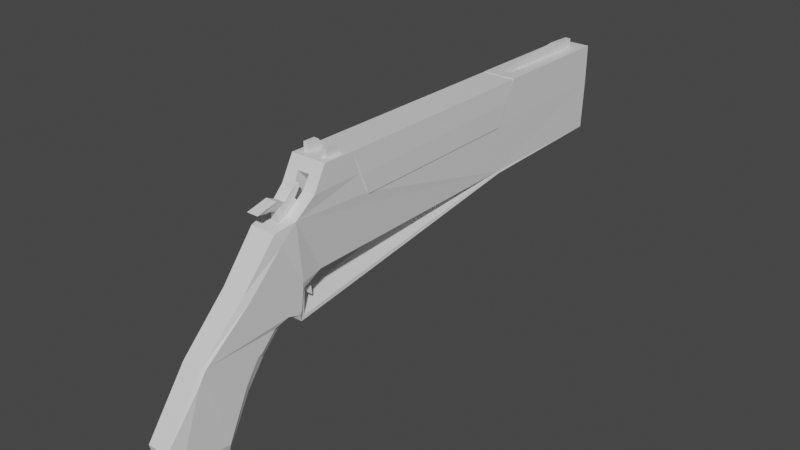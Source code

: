 # Source: hahaghun.blend  (saved by Blender 2.81.16; exported with 4.5.12 LTS)
import bpy
from mathutils import Matrix  # noqa: F401  (used for matrix-valued properties, if any)

bpy.ops.wm.read_factory_settings(use_empty=True)
scene = bpy.context.scene
scene.name = 'Scene'

# ---- collections
col_collection = bpy.data.collections.new('Collection'); scene.collection.children.link(col_collection)

# ---- materials (node trees are filled in below, after node groups)
mat_material = bpy.data.materials.new('Material')
mat_material.alpha_threshold = 0.0
mat_material.use_transparent_shadow = False
mat_material.line_color = (0.0, 0.0, 0.0, 1.0)

# ---- material node trees
mat_material.use_nodes = True; mat_material.node_tree.nodes.clear()
_N = mat_material.node_tree.nodes; _L = mat_material.node_tree.links
n0 = _N.new('ShaderNodeOutputMaterial'); n0.name = 'Material Output'; n0.location = (300, 300)
n1 = _N.new('ShaderNodeBsdfPrincipled'); n1.name = 'Principled BSDF'; n1.location = (10, 300)
n1.distribution = 'GGX'
n1.subsurface_method = 'BURLEY'
n1.inputs[2].default_value = 0.4
n1.inputs[3].default_value = 1.45
n1.inputs[27].default_value = (0.0, 0.0, 0.0, 1.0)
n1.inputs[28].default_value = 1.0
_L.new(n1.outputs[0], n0.inputs[0])
n0.is_active_output = True

# ---- world
world_world = bpy.data.worlds.new('World'); scene.world = world_world
world_world.use_nodes = True; world_world.node_tree.nodes.clear()
_N = world_world.node_tree.nodes; _L = world_world.node_tree.links
n0 = _N.new('ShaderNodeOutputWorld'); n0.name = 'World Output'; n0.location = (300, 300)
n1 = _N.new('ShaderNodeBackground'); n1.name = 'Background'; n1.location = (10, 300)
n1.inputs[0].default_value = (0.05088, 0.05088, 0.05088, 1.0)
_L.new(n1.outputs[0], n0.inputs[0])
n0.is_active_output = True
world_world.color = (0.05088, 0.05088, 0.05088)
world_world.use_sun_shadow = False
world_world.sun_shadow_jitter_overblur = 0.0

# ---- meshes
me_cube = bpy.data.meshes.new('Cube')
me_cube.from_pydata([(-0.04313, 1.274, 0.2996), (-0.08907, 1.857, -0.1314), (-0.06148, -0.3922, -0.2076), (-0.05817, -1.218, -0.6357), (0.04279, 1.274, 0.2996), (0.08874, 1.857, -0.1314), (-0.06168, -0.285, -0.1552), (0.05784, -1.218, -0.6357), (-0.05817, -0.89, -0.8172), (-0.05418, -1.0, -0.3269), (0.05784, -0.89, -0.8172), (0.05384, -1.0, -0.3269), (-0.05817, -1.186, -0.7782), (0.05784, -1.186, -0.7782), (-0.05418, -0.5535, -0.3382), (0.05384, -0.5535, -0.3382), (0.06109, -0.4199, -0.368), (-0.06142, -0.4199, -0.368), (-0.05418, -0.6542, -0.4362), (0.05384, -0.6542, -0.4362), (-0.05418, -0.7513, -0.5655), (0.05384, -0.7513, -0.5655), (-0.06142, -0.7463, -0.08785), (0.06109, -0.7463, -0.08785), (0.03166, -0.3056, 0.3057), (-0.02157, -0.4952, 0.1413), (-0.032, -0.3056, 0.3057), (0.02124, -0.4952, 0.1413), (0.08667, -0.4491, 0.1502), (0.09694, -0.3425, 0.2393), (-0.08701, -0.4491, 0.1502), (-0.09728, -0.3425, 0.2393), (-0.06149, -0.4017, -0.3448), (-0.08729, 1.037, -0.1328), (0.06151, -0.285, -0.1552), (0.06124, -0.3922, -0.2076), (0.0612, -0.4017, -0.3448), (0.08705, 1.037, -0.1328), (0.09075, 1.045, -0.144), (-0.09109, 1.045, -0.144), (-0.06389, 1.872, 0.2497), (0.06355, 1.872, 0.2497), (-0.04313, 1.273, 0.1769), (0.04279, 1.273, 0.1769), (-0.07633, -0.4117, -0.1688), (-0.07629, -0.5288, 0.06568), (-0.06727, -1.027, -0.3934), (-0.07224, -1.16, -0.7333), (0.07594, -0.4411, -0.3202), (0.07594, -0.7208, -0.1162), (0.06694, -1.027, -0.3934), (0.0719, -1.16, -0.7333), (0.06694, -0.9994, -0.3485), (0.0719, -0.8915, -0.768), (0.06694, -0.9925, -0.3413), (0.06694, -0.7705, -0.5289), (-0.06727, -0.9843, -0.3327), (-0.06727, -0.697, -0.4207), (-0.06727, -0.9925, -0.3413), (-0.06727, -0.7705, -0.5289), (0.06694, -0.9843, -0.3327), (0.06694, -0.697, -0.4207), (-0.06727, -0.9788, -0.3268), (-0.06727, -0.5896, -0.3264), (-0.07627, -0.5385, 0.05637), (-0.07627, -0.4268, -0.3035), (0.07594, -0.5385, 0.05637), (0.07594, -0.4268, -0.3035), (0.06694, -0.9788, -0.3268), (0.06694, -0.5896, -0.3264), (-0.06727, -0.9805, -0.3286), (-0.06727, -0.6705, -0.4086), (0.0761, -0.4117, -0.1688), (0.07597, -0.5288, 0.06568), (0.06694, -0.9805, -0.3286), (0.06694, -0.6705, -0.4086), (-0.06727, -0.9994, -0.3485), (-0.07224, -0.8915, -0.768), (-0.07627, -0.4411, -0.3202), (-0.07627, -0.7208, -0.1162), (-0.06522, 1.129, 0.3278), (-0.06984, -0.08628, 0.3377), (-0.0695, -0.04356, 0.2408), (-0.06531, 1.088, 0.246), (0.06916, -0.04356, 0.2408), (0.06497, 1.088, 0.246), (0.06853, 0.005572, 0.1294), (0.06498, 1.03, 0.1302), (0.0695, -0.08628, 0.3377), (0.06489, 1.129, 0.3278), (-0.06887, 0.005572, 0.1294), (-0.06532, 1.03, 0.1302), (0.09521, 0.005646, 0.1293), (0.09166, 1.03, 0.1302), (-0.09555, 0.005646, 0.1293), (-0.09199, 1.03, 0.1302), (0.09583, -0.04351, 0.2407), (0.09164, 1.088, 0.246), (0.01783, 1.214, 0.351), (-0.09617, -0.04351, 0.2407), (-0.09198, 1.088, 0.246), (-0.01816, 1.214, 0.351), (0.06916, -0.1857, 0.1782), (-0.0695, -0.1857, 0.1782), (0.06853, -0.07947, -0.000647), (-0.06887, -0.07947, -0.0006468), (0.06498, 1.111, -0.002011), (-0.06532, 1.111, -0.002011), (0.06497, 1.227, 0.1765), (-0.06531, 1.227, 0.1765), (0.0695, -0.2284, 0.275), (0.06489, 1.267, 0.2583), (-0.06984, -0.2284, 0.275), (-0.06522, 1.267, 0.2583), (0.06694, -0.9779, -0.326), (0.06109, -0.4851, -0.3108), (-0.06727, -0.9779, -0.326), (0.07594, -0.5109, -0.2981), (-0.07627, -0.5109, -0.2981), (-0.06142, -0.4851, -0.3108), (0.06941, -0.5603, 0.1287), (0.02139, -0.4423, 0.1527), (0.02723, -0.3406, 0.2409), (-0.06975, -0.5603, 0.1287), (-0.02173, -0.4423, 0.1527), (-0.02757, -0.3406, 0.2409), (0.02139, -0.4423, 0.1527), (-0.02173, -0.4423, 0.1527), (0.02723, -0.3406, 0.2409), (-0.02757, -0.3406, 0.2409), (0.02124, -0.4952, 0.1413), (0.03166, -0.3056, 0.3057), (-0.032, -0.3056, 0.3057), (-0.02157, -0.4952, 0.1413), (0.02139, -0.3635, 0.05294), (-0.02173, -0.3635, 0.05294), (0.02723, -0.2618, 0.1412), (-0.02757, -0.2618, 0.1412), (0.02124, -0.4164, 0.04153), (0.03166, -0.2267, 0.2059), (-0.032, -0.2267, 0.2059), (-0.02157, -0.4164, 0.04153), (0.01559, 1.8, 0.3461), (-0.01592, 1.8, 0.3461), (-0.08907, 1.872, 0.2497), (0.08874, 1.872, 0.2497), (-0.08907, 1.871, 0.1309), (0.08874, 1.871, 0.1309), (0.06355, 1.873, 0.3203), (-0.06389, 1.873, 0.3203), (-0.04313, 1.273, 0.2497), (0.04279, 1.273, 0.2497), (-0.06389, 1.871, 0.1561), (0.06355, 1.871, 0.1561), (0.06355, 1.902, 0.3203), (-0.06389, 1.902, 0.3203), (-0.06389, 1.901, 0.2497), (0.06355, 1.901, 0.2497), (-0.06389, 1.9, 0.1561), (0.06355, 1.9, 0.1561), (0.04279, 1.902, 0.2996), (-0.04313, 1.902, 0.2996), (-0.04313, 1.901, 0.2497), (0.04279, 1.901, 0.2497), (-0.04313, 1.9, 0.1769), (0.04279, 1.9, 0.1769), (-0.07851, -0.394, 0.04762), (-0.0763, -0.4913, -0.009344), (-0.07632, -0.4523, -0.0875), (-0.0721, -0.3525, -0.02956), (-0.09471, -0.4523, -0.0875), (-0.09469, -0.4913, -0.009344), (-0.09689, -0.394, 0.04762), (-0.09049, -0.3525, -0.02956), (-0.06275, 1.083, 0.1938), (-0.06275, 1.337, 0.1938), (-0.05077, 1.083, 0.1569), (-0.05077, 1.337, 0.1569), (-0.01939, 1.083, 0.1341), (-0.01939, 1.337, 0.1341), (0.01939, 1.083, 0.1341), (0.01939, 1.337, 0.1341), (0.05077, 1.083, 0.1569), (0.05077, 1.337, 0.1569), (0.06275, 1.083, 0.1938), (0.06275, 1.337, 0.1938), (0.05077, 1.083, 0.2307), (0.05077, 1.337, 0.2307), (0.01939, 1.083, 0.2535), (0.01939, 1.337, 0.2535), (-0.01939, 1.083, 0.2535), (-0.01939, 1.337, 0.2535), (-0.05077, 1.083, 0.2307), (-0.05077, 1.337, 0.2307), (-0.06275, -0.1439, 0.1938), (-0.06275, 0.1907, 0.1938), (-0.05077, -0.1439, 0.1569), (-0.05077, 0.1907, 0.1569), (-0.01939, -0.1439, 0.1341), (-0.01939, 0.1907, 0.1341), (0.01939, -0.1439, 0.1341), (0.01939, 0.1907, 0.1341), (0.05077, -0.1439, 0.1569), (0.05077, 0.1907, 0.1569), (0.06275, -0.1439, 0.1938), (0.06275, 0.1907, 0.1938), (0.05077, -0.1439, 0.2307), (0.05077, 0.1907, 0.2307), (0.01939, -0.1439, 0.2535), (0.01939, 0.1907, 0.2535), (-0.01939, -0.1439, 0.2535), (-0.01939, 0.1907, 0.2535), (-0.05077, -0.1439, 0.2307), (-0.05077, 0.1907, 0.2307), (0.09154, 1.14, 0.3517), (0.08874, 1.873, 0.3455), (-0.08907, 1.873, 0.3455), (-0.09661, -0.09705, 0.3621), (-0.09728, -0.2733, 0.3636), (0.09694, -0.2733, 0.3636), (-0.09187, 1.14, 0.3517), (0.09627, -0.09705, 0.3621), (0.06731, 1.165, 0.3515), (0.06469, 1.849, 0.3457), (-0.06502, 1.849, 0.3457), (-0.06775, -0.1394, 0.3623), (-0.06798, -0.2309, 0.3634), (0.06764, -0.2309, 0.3634), (-0.06764, 1.165, 0.3515), (0.06741, -0.1394, 0.3623), (0.04879, 1.183, 0.3513), (0.04631, 1.831, 0.3459), (-0.04664, 1.831, 0.3459), (-0.04019, -0.1396, 0.3624), (-0.0403, -0.2307, 0.3632), (0.03996, -0.2307, 0.3632), (-0.04912, 1.183, 0.3513), (0.03985, -0.1396, 0.3624), (-0.06775, -0.166, 0.4068), (-0.06798, -0.2309, 0.4079), (0.06764, -0.2309, 0.4079), (0.06741, -0.166, 0.4068), (-0.04019, -0.1662, 0.4069), (-0.0403, -0.2307, 0.4077), (0.03996, -0.2307, 0.4077), (0.03985, -0.1662, 0.4069), (0.01783, 1.661, 0.3955), (0.01559, 1.8, 0.3906), (-0.01592, 1.8, 0.3906), (-0.01816, 1.661, 0.3955)], [], [(226, 225, 238, 239), (3, 9, 11, 7), (7, 11, 50), (5, 1, 39, 38), (1, 146, 95, 94, 30, 166, 169, 6, 33), (5, 147, 146, 1), (16, 67, 72, 35), (8, 77, 47, 12), (11, 9, 22, 23), (10, 53, 55, 21), (10, 8, 12, 13), (13, 12, 3, 7), (12, 47, 3), (13, 51, 53, 10), (14, 71, 57, 18), (117, 115, 15, 69), (15, 14, 18, 19), (14, 63, 71), (16, 17, 119, 115), (18, 57, 59, 20), (19, 61, 75, 15), (19, 18, 20, 21), (21, 20, 8, 10), (21, 55, 61, 19), (20, 59, 77, 8), (115, 117, 48, 16), (23, 120, 66, 49), (23, 22, 123, 120), (25, 124, 127, 133), (125, 26, 132, 129), (122, 121, 126, 128), (17, 65, 78), (32, 17, 39, 33), (5, 37, 34, 28, 92, 93, 147), (33, 39, 1), (38, 37, 5), (38, 39, 17, 16), (150, 151, 4, 0), (145, 97, 214, 215), (31, 99, 217, 218), (42, 43, 151, 150), (147, 93, 97, 145), (30, 94, 99, 31), (28, 34, 72, 73), (6, 169, 168, 44), (17, 2, 44, 65), (35, 36, 16), (17, 32, 2), (16, 36, 37, 38), (53, 51, 50, 52), (52, 50, 11), (69, 75, 74, 68), (68, 74, 11), (71, 63, 62, 70), (70, 62, 9), (75, 61, 60, 74), (74, 60, 11), (77, 59, 58, 76), (76, 58, 9), (49, 66, 67, 48), (48, 67, 16), (65, 44, 168, 167, 45, 64), (64, 45, 123), (72, 67, 66, 73), (73, 66, 120), (57, 71, 70, 56), (56, 70, 9), (48, 117, 49), (49, 114, 11, 23), (59, 57, 56, 58), (58, 56, 9), (61, 55, 54, 60), (60, 54, 11), (63, 118, 116, 62), (62, 116, 9), (78, 65, 64, 79), (79, 64, 123, 22), (47, 77, 76, 46), (46, 76, 9), (55, 53, 52, 54), (54, 52, 11), (3, 46, 9), (46, 3, 47), (50, 51, 7), (51, 13, 7), (44, 2, 6), (72, 34, 35), (45, 30, 123), (73, 120, 28), (96, 92, 28, 29), (221, 96, 29, 219), (100, 95, 146, 144), (220, 100, 144, 216), (84, 88, 110, 102), (91, 83, 109, 107), (87, 86, 104, 106), (88, 81, 112, 110), (85, 87, 106, 108), (86, 87, 93, 92), (91, 90, 94, 95), (84, 86, 92, 96), (87, 85, 97, 93), (88, 84, 96, 221), (85, 89, 214, 97), (90, 82, 99, 94), (83, 91, 95, 100), (82, 81, 217, 99), (80, 83, 100, 220), (81, 88, 221, 217), (89, 80, 220, 214), (102, 110, 112, 103), (104, 102, 103, 105), (106, 104, 105, 107), (108, 106, 107, 109), (111, 108, 109, 113), (80, 89, 111, 113), (90, 91, 107, 105), (81, 82, 103, 112), (89, 85, 108, 111), (86, 84, 102, 104), (83, 80, 113, 109), (82, 90, 105, 103), (116, 118, 79), (114, 117, 69, 68), (9, 116, 79, 22), (69, 15, 75), (11, 114, 68), (115, 119, 14, 15), (17, 78, 118, 119), (119, 118, 63, 14), (79, 118, 78), (49, 117, 114), (27, 121, 28, 120), (121, 122, 29, 28), (122, 24, 219, 29), (24, 26, 218, 219), (124, 25, 123, 30), (125, 124, 30, 31), (26, 125, 31, 218), (25, 27, 120, 123), (128, 126, 134, 136), (132, 131, 139, 140), (127, 129, 137, 135), (24, 122, 128, 131), (121, 27, 130, 126), (27, 25, 133, 130), (124, 125, 129, 127), (26, 24, 131, 132), (136, 137, 140, 139), (134, 138, 141, 135), (135, 137, 136, 134), (129, 132, 140, 137), (133, 127, 135, 141), (131, 128, 136, 139), (126, 130, 138, 134), (130, 133, 141, 138), (149, 148, 215, 216), (40, 149, 216, 144), (148, 41, 145, 215), (152, 40, 144, 146), (41, 153, 147, 145), (153, 152, 146, 147), (150, 0, 161, 162), (151, 43, 165, 163), (41, 148, 154, 157), (0, 4, 160, 161), (152, 153, 159, 158), (42, 150, 162, 164), (161, 160, 154, 155), (162, 161, 155, 156), (160, 163, 157, 154), (164, 162, 156, 158), (163, 165, 159, 157), (165, 164, 158, 159), (40, 152, 158, 156), (43, 42, 164, 165), (148, 149, 155, 154), (4, 151, 163, 160), (153, 41, 157, 159), (149, 40, 156, 155), (2, 35, 34, 6), (6, 34, 37, 33), (33, 37, 36, 32), (32, 36, 35, 2), (170, 173, 172, 171), (167, 166, 30, 45), (166, 167, 171, 172), (168, 169, 173, 170), (167, 168, 170, 171), (169, 166, 172, 173), (174, 175, 177, 176), (176, 177, 179, 178), (178, 179, 181, 180), (180, 181, 183, 182), (182, 183, 185, 184), (184, 185, 187, 186), (186, 187, 189, 188), (188, 189, 191, 190), (190, 191, 193, 192), (192, 193, 175, 174), (194, 195, 197, 196), (196, 197, 199, 198), (198, 199, 201, 200), (200, 201, 203, 202), (202, 203, 205, 204), (204, 205, 207, 206), (206, 207, 209, 208), (208, 209, 211, 210), (210, 211, 213, 212), (212, 213, 195, 194), (222, 214, 220, 228, 236, 101, 98, 230), (225, 226, 218, 217), (225, 217, 221, 229, 237, 233), (227, 229, 221, 219), (223, 215, 214, 222, 230, 98, 142, 231), (225, 233, 242, 238), (233, 234, 243, 242), (227, 219, 218, 226, 234, 235), (224, 216, 215, 223, 231, 142, 143, 232), (228, 220, 216, 224, 232, 143, 101, 236), (233, 237, 235, 234), (248, 247, 246, 249), (242, 243, 239, 238), (244, 245, 241, 240), (101, 143, 248, 249), (237, 229, 241, 245), (229, 227, 240, 241), (234, 226, 239, 243), (98, 101, 249, 246), (142, 98, 246, 247), (235, 237, 245, 244), (227, 235, 244, 240), (143, 142, 247, 248)])
_uv = me_cube.uv_layers.new(name='UVMap')
_uv.uv.foreach_set('vector', [0.6561, 0.7197, 0.6562, 0.7064, 0.6562, 0.7064, 0.6561, 0.7197, 0.375, 0.75, 0.5017, 0.75, 0.5017, 1.0, 0.375, 1.0, 0.375, 0.0, 0.5017, 0.0, 0.4852, 0.0007001, 0.125, 0.5, 0.375, 0.5, 0.375, 0.5428, 0.125, 0.5428, 0.375, 0.5, 0.5138, 0.5, 0.5356, 0.5808, 0.5621, 0.6791, 0.5751, 0.727, 0.5342, 0.7135, 0.5034, 0.7033, 0.4533, 0.6868, 0.3937, 0.5429, 0.375, 0.25, 0.5138, 0.25, 0.5138, 0.5, 0.375, 0.5, 0.375, 0.07574, 0.394, 0.06897, 0.4477, 0.05474, 0.4295, 0.06189, 0.375, 0.7182, 0.3879, 0.7215, 0.3868, 0.7451, 0.375, 0.7446, 0.5017, 1.0, 0.5017, 0.75, 0.548, 0.75, 0.548, 1.0, 0.375, 0.03177, 0.3879, 0.02854, 0.3924, 0.03597, 0.375, 0.0417, 0.125, 0.7182, 0.375, 0.7182, 0.375, 0.7446, 0.125, 0.7446, 0.125, 0.7446, 0.375, 0.7446, 0.375, 0.75, 0.125, 0.75, 0.375, 0.7446, 0.3868, 0.7451, 0.375, 0.75, 0.375, 0.005396, 0.3868, 0.004896, 0.3879, 0.02854, 0.375, 0.03177, 0.375, 0.6979, 0.3879, 0.7032, 0.391, 0.7077, 0.375, 0.7015, 0.3883, 0.06841, 0.375, 0.06978, 0.375, 0.0521, 0.3889, 0.06745, 0.125, 0.6979, 0.375, 0.6979, 0.375, 0.7015, 0.125, 0.7015, 0.375, 0.6979, 0.3889, 0.6826, 0.3879, 0.7032, 0.125, 0.6743, 0.375, 0.6743, 0.375, 0.6802, 0.125, 0.6802, 0.375, 0.7015, 0.391, 0.7077, 0.3924, 0.714, 0.375, 0.7083, 0.375, 0.04846, 0.391, 0.04232, 0.3879, 0.04678, 0.375, 0.0521, 0.125, 0.7015, 0.375, 0.7015, 0.375, 0.7083, 0.125, 0.7083, 0.125, 0.7083, 0.375, 0.7083, 0.375, 0.7182, 0.125, 0.7182, 0.375, 0.0417, 0.3924, 0.03597, 0.391, 0.04232, 0.375, 0.04846, 0.375, 0.7083, 0.3924, 0.714, 0.3879, 0.7215, 0.375, 0.7182, 0.375, 0.06978, 0.3883, 0.06841, 0.387, 0.07049, 0.375, 0.07574, 0.548, 0.0, 0.5875, 0.0, 0.5538, 0.01202, 0.5315, 0.007231, 0.548, 1.0, 0.548, 0.75, 0.5875, 0.75, 0.5875, 1.0, 0.5802, 0.4323, 0.576, 0.4592, 0.576, 0.4592, 0.5802, 0.4323, 0.5946, 0.4845, 0.6106, 0.4848, 0.6106, 0.4848, 0.5946, 0.4845, 0.5946, 0.2655, 0.576, 0.2908, 0.576, 0.2908, 0.5946, 0.2655, 0.375, 0.6743, 0.394, 0.681, 0.387, 0.6795, 0.3935, 0.6769, 0.375, 0.6743, 0.375, 0.5428, 0.3937, 0.5429, 0.375, 0.25, 0.3937, 0.2071, 0.4533, 0.06326, 0.5751, 0.02299, 0.5621, 0.07089, 0.5356, 0.1692, 0.5138, 0.25, 0.3937, 0.5429, 0.375, 0.5428, 0.375, 0.5, 0.375, 0.2072, 0.3937, 0.2071, 0.375, 0.25, 0.125, 0.5428, 0.375, 0.5428, 0.375, 0.6743, 0.125, 0.6743, 0.5754, 0.4354, 0.5754, 0.3146, 0.6012, 0.3146, 0.6012, 0.4354, 0.5754, 0.25, 0.582, 0.172, 0.625, 0.1741, 0.625, 0.25, 0.5941, 0.7202, 0.5916, 0.6905, 0.625, 0.7039, 0.625, 0.7222, 0.5376, 0.4354, 0.5376, 0.3146, 0.5754, 0.3146, 0.5754, 0.4354, 0.5138, 0.25, 0.5356, 0.1692, 0.582, 0.172, 0.5754, 0.25, 0.5751, 0.727, 0.5621, 0.6791, 0.5916, 0.6905, 0.5941, 0.7202, 0.5751, 0.02299, 0.4533, 0.06326, 0.4477, 0.05474, 0.5579, 0.0116, 0.4533, 0.6868, 0.5034, 0.7033, 0.4859, 0.7102, 0.4477, 0.6953, 0.375, 0.6743, 0.4295, 0.6881, 0.4477, 0.6953, 0.394, 0.681, 0.4295, 0.06189, 0.3935, 0.07315, 0.375, 0.07574, 0.375, 0.6743, 0.3935, 0.6769, 0.4295, 0.6881, 0.375, 0.07574, 0.3935, 0.07315, 0.3937, 0.2071, 0.375, 0.2072, 0.3879, 0.02854, 0.3868, 0.004896, 0.4852, 0.0007001, 0.4956, 0.001523, 0.4956, 0.001523, 0.4852, 0.0007001, 0.5017, 0.0, 0.3889, 0.06745, 0.3879, 0.04678, 0.4953, 0.002618, 0.4958, 0.003505, 0.4958, 0.003505, 0.4953, 0.002618, 0.5017, 0.0, 0.3879, 0.7032, 0.3889, 0.6826, 0.4958, 0.7465, 0.4953, 0.7474, 0.4953, 0.7474, 0.4958, 0.7465, 0.5017, 0.75, 0.3879, 0.04678, 0.391, 0.04232, 0.4957, 0.002268, 0.4953, 0.002618, 0.4953, 0.002618, 0.4957, 0.002268, 0.5017, 0.0, 0.3879, 0.7215, 0.3924, 0.714, 0.4948, 0.7478, 0.4956, 0.7485, 0.4956, 0.7485, 0.4948, 0.7478, 0.5017, 0.75, 0.5315, 0.007231, 0.5538, 0.01202, 0.394, 0.06897, 0.387, 0.07049, 0.387, 0.07049, 0.394, 0.06897, 0.375, 0.07574, 0.394, 0.681, 0.4477, 0.6953, 0.4859, 0.7102, 0.5227, 0.7246, 0.5579, 0.7384, 0.5538, 0.738, 0.5538, 0.738, 0.5579, 0.7384, 0.5875, 0.75, 0.4477, 0.05474, 0.394, 0.06897, 0.5538, 0.01202, 0.5579, 0.0116, 0.5579, 0.0116, 0.5538, 0.01202, 0.5875, 0.0, 0.391, 0.7077, 0.3879, 0.7032, 0.4953, 0.7474, 0.4957, 0.7477, 0.4957, 0.7477, 0.4953, 0.7474, 0.5017, 0.75, 0.387, 0.07049, 0.3883, 0.06841, 0.5315, 0.007231, 0.5315, 0.007231, 0.4959, 0.003518, 0.5017, 0.0, 0.548, 0.0, 0.3924, 0.714, 0.391, 0.7077, 0.4957, 0.7477, 0.4948, 0.7478, 0.4948, 0.7478, 0.4957, 0.7477, 0.5017, 0.75, 0.391, 0.04232, 0.3924, 0.03597, 0.4948, 0.002249, 0.4957, 0.002268, 0.4957, 0.002268, 0.4948, 0.002249, 0.5017, 0.0, 0.3889, 0.6826, 0.3883, 0.6816, 0.4959, 0.7465, 0.4958, 0.7465, 0.4958, 0.7465, 0.4959, 0.7465, 0.5017, 0.75, 0.387, 0.6795, 0.394, 0.681, 0.5538, 0.738, 0.5315, 0.7428, 0.5315, 0.7428, 0.5538, 0.738, 0.5875, 0.75, 0.548, 0.75, 0.3868, 0.7451, 0.3879, 0.7215, 0.4956, 0.7485, 0.4852, 0.7493, 0.4852, 0.7493, 0.4956, 0.7485, 0.5017, 0.75, 0.3924, 0.03597, 0.3879, 0.02854, 0.4956, 0.001523, 0.4948, 0.002249, 0.4948, 0.002249, 0.4956, 0.001523, 0.5017, 0.0, 0.375, 0.75, 0.4852, 0.7493, 0.5017, 0.75, 0.4852, 0.7493, 0.375, 0.75, 0.3868, 0.7451, 0.4852, 0.0007001, 0.3868, 0.004896, 0.375, 0.0, 0.3868, 0.004896, 0.375, 0.005396, 0.375, 0.0, 0.4477, 0.6953, 0.4295, 0.6881, 0.4533, 0.6868, 0.4477, 0.05474, 0.4533, 0.06326, 0.4295, 0.06189, 0.5579, 0.7384, 0.5751, 0.727, 0.5875, 0.75, 0.5579, 0.0116, 0.5875, 0.0, 0.5751, 0.02299, 0.5916, 0.05949, 0.5621, 0.07089, 0.5751, 0.02299, 0.5941, 0.02976, 0.625, 0.04606, 0.5916, 0.05949, 0.5941, 0.02976, 0.625, 0.02782, 0.582, 0.578, 0.5356, 0.5808, 0.5138, 0.5, 0.5754, 0.5, 0.625, 0.5759, 0.582, 0.578, 0.5754, 0.5, 0.625, 0.5, 0.5918, 0.1475, 0.7933, 0.5994, 0.7933, 0.5994, 0.5918, 0.1475, 0.5356, 0.521, 0.582, 0.519, 0.582, 0.519, 0.5356, 0.521, 0.5356, 0.229, 0.5622, 0.1559, 0.5622, 0.1559, 0.5356, 0.229, 0.7933, 0.5994, 0.643, 0.6762, 0.643, 0.6762, 0.7933, 0.5994, 0.582, 0.2309, 0.5356, 0.229, 0.5356, 0.229, 0.582, 0.2309, 0.5622, 0.1559, 0.5356, 0.229, 0.5356, 0.1692, 0.5621, 0.07089, 0.5356, 0.521, 0.5622, 0.5941, 0.5621, 0.6791, 0.5356, 0.5808, 0.5918, 0.1475, 0.5622, 0.1559, 0.5621, 0.07089, 0.5916, 0.05949, 0.5356, 0.229, 0.582, 0.2309, 0.582, 0.172, 0.5356, 0.1692, 0.7933, 0.5994, 0.5918, 0.1475, 0.5916, 0.05949, 0.875, 0.7039, 0.582, 0.2309, 0.7835, 0.5026, 0.875, 0.5759, 0.582, 0.172, 0.5622, 0.5941, 0.5917, 0.603, 0.5916, 0.6905, 0.5621, 0.6791, 0.582, 0.519, 0.5356, 0.521, 0.5356, 0.5808, 0.582, 0.578, 0.5917, 0.603, 0.643, 0.6762, 0.625, 0.7039, 0.5916, 0.6905, 0.6406, 0.5584, 0.582, 0.519, 0.582, 0.578, 0.625, 0.5759, 0.643, 0.6762, 0.7933, 0.5994, 0.875, 0.7039, 0.625, 0.7039, 0.7835, 0.5026, 0.6406, 0.5584, 0.625, 0.5759, 0.875, 0.5759, 0.5918, 0.1475, 0.7933, 0.5994, 0.643, 0.6762, 0.5917, 0.603, 0.5622, 0.1559, 0.5918, 0.1475, 0.5917, 0.603, 0.5622, 0.5941, 0.5356, 0.229, 0.5622, 0.1559, 0.5622, 0.5941, 0.5356, 0.521, 0.582, 0.2309, 0.5356, 0.229, 0.5356, 0.521, 0.582, 0.519, 0.7835, 0.5026, 0.582, 0.2309, 0.582, 0.519, 0.6406, 0.5584, 0.6406, 0.5584, 0.7835, 0.5026, 0.7835, 0.5026, 0.6406, 0.5584, 0.5622, 0.5941, 0.5356, 0.521, 0.5356, 0.521, 0.5622, 0.5941, 0.643, 0.6762, 0.5917, 0.603, 0.5917, 0.603, 0.643, 0.6762, 0.7835, 0.5026, 0.582, 0.2309, 0.582, 0.2309, 0.7835, 0.5026, 0.5622, 0.1559, 0.5918, 0.1475, 0.5918, 0.1475, 0.5622, 0.1559, 0.582, 0.519, 0.6406, 0.5584, 0.6406, 0.5584, 0.582, 0.519, 0.5917, 0.603, 0.5622, 0.5941, 0.5622, 0.5941, 0.5917, 0.603, 0.4959, 0.7465, 0.3883, 0.6816, 0.5315, 0.7428, 0.4959, 0.003518, 0.3883, 0.06841, 0.3889, 0.06745, 0.4958, 0.003505, 0.5017, 0.75, 0.4959, 0.7465, 0.5315, 0.7428, 0.548, 0.75, 0.3889, 0.06745, 0.375, 0.0521, 0.3879, 0.04678, 0.5017, 0.0, 0.4959, 0.003518, 0.4958, 0.003505, 0.125, 0.6802, 0.375, 0.6802, 0.375, 0.6979, 0.125, 0.6979, 0.375, 0.6743, 0.387, 0.6795, 0.3883, 0.6816, 0.375, 0.6802, 0.375, 0.6802, 0.3883, 0.6816, 0.3889, 0.6826, 0.375, 0.6979, 0.5315, 0.7428, 0.3883, 0.6816, 0.387, 0.6795, 0.5315, 0.007231, 0.3883, 0.06841, 0.4959, 0.003518, 0.5802, 0.3177, 0.576, 0.2908, 0.5751, 0.02299, 0.5875, 0.0, 0.576, 0.2908, 0.5946, 0.2655, 0.5941, 0.02976, 0.5751, 0.02299, 0.5946, 0.2655, 0.6106, 0.2652, 0.625, 0.02782, 0.5941, 0.02976, 0.6106, 0.2652, 0.6106, 0.4848, 0.625, 0.7222, 0.625, 0.02782, 0.576, 0.4592, 0.5802, 0.4323, 0.5875, 0.75, 0.5751, 0.727, 0.5946, 0.4845, 0.576, 0.4592, 0.5751, 0.727, 0.5941, 0.7202, 0.6106, 0.4848, 0.5946, 0.4845, 0.5941, 0.7202, 0.625, 0.7222, 0.5802, 0.4323, 0.5802, 0.3177, 0.5875, 0.0, 0.5875, 0.75, 0.5946, 0.2655, 0.576, 0.2908, 0.576, 0.2908, 0.5946, 0.2655, 0.6106, 0.4848, 0.6106, 0.2652, 0.6106, 0.2652, 0.6106, 0.4848, 0.576, 0.4592, 0.5946, 0.4845, 0.5946, 0.4845, 0.576, 0.4592, 0.6106, 0.2652, 0.5946, 0.2655, 0.5946, 0.2655, 0.6106, 0.2652, 0.576, 0.2908, 0.5802, 0.3177, 0.5802, 0.3177, 0.576, 0.2908, 0.5802, 0.3177, 0.5802, 0.4323, 0.5802, 0.4323, 0.5802, 0.3177, 0.576, 0.4592, 0.5946, 0.4845, 0.5946, 0.4845, 0.576, 0.4592, 0.6106, 0.4848, 0.6106, 0.2652, 0.6106, 0.2652, 0.6106, 0.4848, 0.5946, 0.2655, 0.5946, 0.4845, 0.6106, 0.4848, 0.6106, 0.2652, 0.576, 0.2908, 0.5802, 0.3177, 0.5802, 0.4323, 0.576, 0.4592, 0.576, 0.4592, 0.5946, 0.4845, 0.5946, 0.2655, 0.576, 0.2908, 0.5946, 0.4845, 0.6106, 0.4848, 0.6106, 0.4848, 0.5946, 0.4845, 0.5802, 0.4323, 0.576, 0.4592, 0.576, 0.4592, 0.5802, 0.4323, 0.6106, 0.2652, 0.5946, 0.2655, 0.5946, 0.2655, 0.6106, 0.2652, 0.576, 0.2908, 0.5802, 0.3177, 0.5802, 0.3177, 0.576, 0.2908, 0.5802, 0.3177, 0.5802, 0.4323, 0.5802, 0.4323, 0.5802, 0.3177, 0.612, 0.4646, 0.612, 0.2854, 0.625, 0.25, 0.625, 0.5, 0.5754, 0.4646, 0.612, 0.4646, 0.625, 0.5, 0.5754, 0.5, 0.612, 0.2854, 0.5754, 0.2854, 0.5754, 0.25, 0.625, 0.25, 0.5269, 0.4646, 0.5754, 0.4646, 0.5754, 0.5, 0.5138, 0.5, 0.5754, 0.2854, 0.5269, 0.2854, 0.5138, 0.25, 0.5754, 0.25, 0.5269, 0.2854, 0.5269, 0.4646, 0.5138, 0.5, 0.5138, 0.25, 0.5754, 0.4354, 0.6012, 0.4354, 0.6012, 0.4354, 0.5754, 0.4354, 0.5754, 0.3146, 0.5376, 0.3146, 0.5376, 0.3146, 0.5754, 0.3146, 0.5754, 0.2854, 0.612, 0.2854, 0.612, 0.2854, 0.5754, 0.2854, 0.6012, 0.4354, 0.6012, 0.3146, 0.6012, 0.3146, 0.6012, 0.4354, 0.5269, 0.4646, 0.5269, 0.2854, 0.5269, 0.2854, 0.5269, 0.4646, 0.5376, 0.4354, 0.5754, 0.4354, 0.5754, 0.4354, 0.5376, 0.4354, 0.6012, 0.4354, 0.6012, 0.3146, 0.612, 0.2854, 0.612, 0.4646, 0.5754, 0.4354, 0.6012, 0.4354, 0.612, 0.4646, 0.5754, 0.4646, 0.6012, 0.3146, 0.5754, 0.3146, 0.5754, 0.2854, 0.612, 0.2854, 0.5376, 0.4354, 0.5754, 0.4354, 0.5754, 0.4646, 0.5269, 0.4646, 0.5754, 0.3146, 0.5376, 0.3146, 0.5269, 0.2854, 0.5754, 0.2854, 0.5376, 0.3146, 0.5376, 0.4354, 0.5269, 0.4646, 0.5269, 0.2854, 0.5754, 0.4646, 0.5269, 0.4646, 0.5269, 0.4646, 0.5754, 0.4646, 0.5376, 0.3146, 0.5376, 0.4354, 0.5376, 0.4354, 0.5376, 0.3146, 0.612, 0.2854, 0.612, 0.4646, 0.612, 0.4646, 0.612, 0.2854, 0.6012, 0.3146, 0.5754, 0.3146, 0.5754, 0.3146, 0.6012, 0.3146, 0.5269, 0.2854, 0.5754, 0.2854, 0.5754, 0.2854, 0.5269, 0.2854, 0.612, 0.4646, 0.5754, 0.4646, 0.5754, 0.4646, 0.612, 0.4646, 0.4295, 0.6881, 0.4295, 0.06189, 0.4533, 0.06326, 0.4533, 0.6868, 0.4533, 0.6868, 0.4533, 0.06326, 0.3937, 0.2071, 0.3937, 0.5429, 0.3937, 0.5429, 0.3937, 0.2071, 0.3935, 0.07315, 0.3935, 0.6769, 0.3935, 0.6769, 0.3935, 0.07315, 0.4295, 0.06189, 0.4295, 0.6881, 0.4859, 0.7102, 0.5034, 0.7033, 0.5342, 0.7135, 0.5227, 0.7246, 0.5227, 0.7246, 0.5342, 0.7135, 0.5751, 0.727, 0.5579, 0.7384, 0.5342, 0.7135, 0.5227, 0.7246, 0.5227, 0.7246, 0.5342, 0.7135, 0.4859, 0.7102, 0.5034, 0.7033, 0.5034, 0.7033, 0.4859, 0.7102, 0.5227, 0.7246, 0.4859, 0.7102, 0.4859, 0.7102, 0.5227, 0.7246, 0.5034, 0.7033, 0.5342, 0.7135, 0.5342, 0.7135, 0.5034, 0.7033, 1.0, 0.5, 1.0, 1.0, 0.9, 1.0, 0.9, 0.5, 0.9, 0.5, 0.9, 1.0, 0.8, 1.0, 0.8, 0.5, 0.8, 0.5, 0.8, 1.0, 0.7, 1.0, 0.7, 0.5, 0.7, 0.5, 0.7, 1.0, 0.6, 1.0, 0.6, 0.5, 0.6, 0.5, 0.6, 1.0, 0.5, 1.0, 0.5, 0.5, 0.5, 0.5, 0.5, 1.0, 0.4, 1.0, 0.4, 0.5, 0.4, 0.5, 0.4, 1.0, 0.3, 1.0, 0.3, 0.5, 0.3, 0.5, 0.3, 1.0, 0.2, 1.0, 0.2, 0.5, 0.2, 0.5, 0.2, 1.0, 0.1, 1.0, 0.1, 0.5, 0.1, 0.5, 0.1, 1.0, -7.451e-08, 1.0, -7.451e-08, 0.5, 1.0, 0.5, 1.0, 1.0, 0.9, 1.0, 0.9, 0.5, 0.9, 0.5, 0.9, 1.0, 0.8, 1.0, 0.8, 0.5, 0.8, 0.5, 0.8, 1.0, 0.7, 1.0, 0.7, 0.5, 0.7, 0.5, 0.7, 1.0, 0.6, 1.0, 0.6, 0.5, 0.6, 0.5, 0.6, 1.0, 0.5, 1.0, 0.5, 0.5, 0.5, 0.5, 0.5, 1.0, 0.4, 1.0, 0.4, 0.5, 0.4, 0.5, 0.4, 1.0, 0.3, 1.0, 0.3, 0.5, 0.3, 0.5, 0.3, 1.0, 0.2, 1.0, 0.2, 0.5, 0.2, 0.5, 0.2, 1.0, 0.1, 1.0, 0.1, 0.5, 0.1, 0.5, 0.1, 1.0, -7.451e-08, 1.0, -7.451e-08, 0.5, 0.842, 0.5734, 0.875, 0.5759, 0.625, 0.5759, 0.658, 0.5734, 0.6832, 0.5715, 0.7254, 0.5683, 0.7746, 0.5683, 0.8168, 0.5715, 0.6562, 0.7064, 0.6561, 0.7197, 0.625, 0.7222, 0.625, 0.7039, 0.6562, 0.7064, 0.625, 0.7039, 0.875, 0.7039, 0.8438, 0.7064, 0.8199, 0.7084, 0.6801, 0.7084, 0.8439, 0.7197, 0.8438, 0.7064, 0.875, 0.7039, 0.875, 0.7222, 0.8411, 0.5025, 0.875, 0.5, 0.875, 0.5759, 0.842, 0.5734, 0.8168, 0.5715, 0.7746, 0.5683, 0.7721, 0.5076, 0.8153, 0.5044, 0.6562, 0.7064, 0.6801, 0.7084, 0.6801, 0.7084, 0.6562, 0.7064, 0.6801, 0.7084, 0.6799, 0.7178, 0.6799, 0.7178, 0.6801, 0.7084, 0.8439, 0.7197, 0.875, 0.7222, 0.625, 0.7222, 0.6561, 0.7197, 0.6799, 0.7178, 0.8201, 0.7178, 0.6589, 0.5025, 0.625, 0.5, 0.875, 0.5, 0.8411, 0.5025, 0.8153, 0.5044, 0.7721, 0.5076, 0.7279, 0.5076, 0.6847, 0.5044, 0.658, 0.5734, 0.625, 0.5759, 0.625, 0.5, 0.6589, 0.5025, 0.6847, 0.5044, 0.7279, 0.5076, 0.7254, 0.5683, 0.6832, 0.5715, 0.6801, 0.7084, 0.8199, 0.7084, 0.8201, 0.7178, 0.6799, 0.7178, 0.7279, 0.5076, 0.7721, 0.5076, 0.7746, 0.5683, 0.7254, 0.5683, 0.6801, 0.7084, 0.6799, 0.7178, 0.6561, 0.7197, 0.6562, 0.7064, 0.8201, 0.7178, 0.8199, 0.7084, 0.8438, 0.7064, 0.8439, 0.7197, 0.7254, 0.5683, 0.7279, 0.5076, 0.7279, 0.5076, 0.7254, 0.5683, 0.8199, 0.7084, 0.8438, 0.7064, 0.8438, 0.7064, 0.8199, 0.7084, 0.8438, 0.7064, 0.8439, 0.7197, 0.8439, 0.7197, 0.8438, 0.7064, 0.6799, 0.7178, 0.6561, 0.7197, 0.6561, 0.7197, 0.6799, 0.7178, 0.7746, 0.5683, 0.7254, 0.5683, 0.7254, 0.5683, 0.7746, 0.5683, 0.7721, 0.5076, 0.7746, 0.5683, 0.7746, 0.5683, 0.7721, 0.5076, 0.8201, 0.7178, 0.8199, 0.7084, 0.8199, 0.7084, 0.8201, 0.7178, 0.8439, 0.7197, 0.8201, 0.7178, 0.8201, 0.7178, 0.8439, 0.7197, 0.7279, 0.5076, 0.7721, 0.5076, 0.7721, 0.5076, 0.7279, 0.5076])
me_cube.materials.append(mat_material)
me_cube.use_remesh_preserve_volume = False
me_cube.use_remesh_preserve_attributes = False
me_cube.use_mirror_vertex_groups = False
me_cube.update()
me_cube_001 = bpy.data.meshes.new('Cube.001')
me_cube_001.from_pydata([(-0.09205, 1.134, 0.3502), (-0.09663, -0.09636, 0.3604), (-0.1001, -0.04321, 0.2318), (-0.09612, 1.081, 0.237), (0.09975, -0.04321, 0.2318), (0.09581, 1.081, 0.237), (0.09917, 0.005647, 0.121), (0.09582, 1.023, 0.1219), (0.09631, -0.09636, 0.3604), (0.09173, 1.134, 0.3502), (-0.09949, 0.005647, 0.121), (-0.09614, 1.023, 0.1219)], [], [(5, 4, 6, 7), (9, 8, 4, 5), (2, 3, 11, 10), (1, 0, 3, 2), (0, 1, 8, 9)])
_uv = me_cube_001.uv_layers.new(name='UVMap')
_uv.uv.foreach_set('vector', [0.582, 0.172, 0.5916, 0.05949, 0.5621, 0.07089, 0.5356, 0.1692, 0.625, 0.1741, 0.625, 0.04606, 0.5916, 0.05949, 0.582, 0.172, 0.5916, 0.6905, 0.582, 0.578, 0.5356, 0.5808, 0.5621, 0.6791, 0.625, 0.7039, 0.625, 0.5759, 0.582, 0.578, 0.5916, 0.6905, 0.625, 0.5759, 0.625, 0.7039, 0.875, 0.7039, 0.875, 0.5759])
me_cube_001.materials.append(mat_material)
me_cube_001.use_remesh_preserve_volume = False
me_cube_001.use_remesh_preserve_attributes = False
me_cube_001.use_mirror_vertex_groups = False
me_cube_001.update()
me_cube_002 = bpy.data.meshes.new('Cube.002')
me_cube_002.from_pydata([(-0.02291, -0.3294, -0.2759), (-0.02304, -0.3775, -0.09708), (-0.02291, -0.3058, -0.2948), (-0.02304, -0.2943, -0.08936), (0.02291, -0.3294, -0.2759), (0.02304, -0.3775, -0.09708), (0.02291, -0.3058, -0.2948), (0.02304, -0.2943, -0.08936), (-0.02304, -0.3515, -0.2134), (-0.02304, -0.3198, -0.1947), (0.02304, -0.3198, -0.1947), (0.02304, -0.3515, -0.2134)], [], [(8, 1, 3, 9), (9, 3, 7, 10), (10, 7, 5, 11), (11, 5, 1, 8), (2, 6, 4, 0), (7, 3, 1, 5), (4, 11, 8, 0), (6, 10, 11, 4), (2, 9, 10, 6), (0, 8, 9, 2)])
_uv = me_cube_002.uv_layers.new(name='UVMap')
_uv.uv.foreach_set('vector', [0.5, 0.0, 0.625, 0.0, 0.625, 0.25, 0.5, 0.25, 0.5, 0.25, 0.625, 0.25, 0.625, 0.5, 0.5, 0.5, 0.5, 0.5, 0.625, 0.5, 0.625, 0.75, 0.5, 0.75, 0.5, 0.75, 0.625, 0.75, 0.625, 1.0, 0.5, 1.0, 0.125, 0.5, 0.375, 0.5, 0.375, 0.75, 0.125, 0.75, 0.625, 0.5, 0.875, 0.5, 0.875, 0.75, 0.625, 0.75, 0.375, 0.75, 0.5, 0.75, 0.5, 1.0, 0.375, 1.0, 0.375, 0.5, 0.5, 0.5, 0.5, 0.75, 0.375, 0.75, 0.375, 0.25, 0.5, 0.25, 0.5, 0.5, 0.375, 0.5, 0.375, 0.0, 0.5, 0.0, 0.5, 0.25, 0.375, 0.25])
me_cube_002.use_remesh_fix_poles = True
me_cube_002.use_remesh_preserve_attributes = False
me_cube_002.use_mirror_vertex_groups = False
me_cube_002.update()
me_cube_003 = bpy.data.meshes.new('Cube.003')
me_cube_003.from_pydata([(0.02087, -0.03956, -0.03818), (0.03151, -0.1665, 0.03489), (0.02283, 0.1105, -0.02701), (0.02256, 0.0893, 0.09578), (-0.02087, -0.03956, -0.03818), (-0.03151, -0.1665, 0.03489), (-0.02283, 0.1105, -0.02701), (-0.02256, 0.0893, 0.09578), (0.02283, 0.01098, -0.1224), (0.02256, 0.0004399, 0.03572), (-0.02283, 0.01098, -0.1224), (-0.02256, 0.0004399, 0.03572), (0.02087, -0.02838, -0.09784), (-0.03151, -0.05456, 0.06012), (0.03151, -0.05456, 0.06012), (-0.02087, -0.02838, -0.09784), (0.02256, -0.1297, 0.02545), (-0.02256, -0.1297, 0.02545), (0.02256, 0.04779, 0.08328), (-0.02283, 0.07723, -0.1009), (0.02283, 0.07723, -0.1009), (-0.02256, 0.04779, 0.08328), (0.02256, 0.08945, 0.07576), (-0.02256, 0.08945, 0.07576), (-0.02256, -0.08857, 0.0227), (-0.02256, 0.002623, -0.001791), (0.02256, 0.002623, -0.001791), (0.02256, -0.02625, 0.02617), (-0.02256, -0.02625, 0.02617), (0.02256, -0.08857, 0.0227), (-0.02256, 0.04594, 0.05031), (0.02256, 0.04594, 0.05031), (0.02256, 0.06007, 0.03355), (-0.02256, 0.06007, 0.03355), (-0.01511, -0.0478, 0.007806), (-0.02283, 0.009384, -0.08387), (0.02283, 0.009384, -0.08387), (0.02087, -0.01963, -0.0292), (-0.02087, -0.01963, -0.0292), (-0.02283, 0.05727, -0.05039), (0.02283, 0.05727, -0.05039), (0.01511, -0.0478, 0.007806)], [], [(31, 18, 3, 22), (22, 3, 7, 23), (28, 13, 17, 24), (24, 17, 16, 29), (12, 15, 4, 0), (13, 14, 1, 5), (21, 18, 9, 11), (20, 19, 10, 8), (30, 21, 11, 25), (27, 14, 9, 26), (29, 16, 14, 27), (11, 9, 14, 13), (8, 10, 15, 12), (25, 11, 13, 28), (23, 7, 21, 30), (16, 17, 5, 1), (14, 16, 1), (17, 13, 5), (2, 6, 19, 20), (7, 3, 18, 21), (26, 9, 18, 31), (36, 26, 31, 40), (33, 23, 30, 39), (35, 25, 28, 38), (41, 29, 27), (37, 27, 26, 36), (39, 30, 25, 35), (34, 24, 29, 41), (38, 28, 34), (32, 22, 23, 33), (40, 31, 22, 32), (20, 40, 32, 2), (2, 32, 33, 6), (15, 38, 34, 4), (4, 34, 41, 0), (19, 39, 35, 10), (12, 37, 36, 8), (0, 41, 37, 12), (10, 35, 38, 15), (6, 33, 39, 19), (8, 36, 40, 20), (34, 28, 24), (27, 37, 41)])
_uv = me_cube_003.uv_layers.new(name='UVMap')
_uv.uv.foreach_set('vector', [0.5, 0.1875, 0.625, 0.1875, 0.625, 0.25, 0.5, 0.25, 0.5, 0.25, 0.625, 0.25, 0.625, 0.5, 0.5, 0.5, 0.5, 0.6875, 0.625, 0.6875, 0.5028, 0.75, 0.4389, 0.75, 0.4389, 0.75, 0.5028, 0.75, 0.5028, 1.0, 0.4389, 1.0, 0.125, 0.6875, 0.375, 0.6875, 0.375, 0.75, 0.125, 0.75, 0.625, 0.6875, 0.875, 0.6875, 0.875, 0.75, 0.625, 0.75, 0.625, 0.5625, 0.875, 0.5625, 0.875, 0.625, 0.625, 0.625, 0.125, 0.5625, 0.375, 0.5625, 0.375, 0.625, 0.125, 0.625, 0.5, 0.5625, 0.625, 0.5625, 0.625, 0.625, 0.5, 0.625, 0.5, 0.0625, 0.625, 0.0625, 0.625, 0.125, 0.5, 0.125, 0.4389, 0.0, 0.5028, 0.0, 0.625, 0.0625, 0.5, 0.0625, 0.625, 0.625, 0.875, 0.625, 0.875, 0.6875, 0.625, 0.6875, 0.125, 0.625, 0.375, 0.625, 0.375, 0.6875, 0.125, 0.6875, 0.5, 0.625, 0.625, 0.625, 0.625, 0.6875, 0.5, 0.6875, 0.5, 0.5, 0.625, 0.5, 0.625, 0.5625, 0.5, 0.5625, 0.5028, 1.0, 0.5028, 0.75, 0.625, 0.75, 0.625, 1.0, 0.625, 0.0625, 0.5028, 0.0, 0.625, 0.0, 0.5028, 0.75, 0.625, 0.6875, 0.625, 0.75, 0.125, 0.5, 0.375, 0.5, 0.375, 0.5625, 0.125, 0.5625, 0.625, 0.5, 0.875, 0.5, 0.875, 0.5625, 0.625, 0.5625, 0.5, 0.125, 0.625, 0.125, 0.625, 0.1875, 0.5, 0.1875, 0.4375, 0.125, 0.5, 0.125, 0.5, 0.1875, 0.4375, 0.1875, 0.4375, 0.5, 0.5, 0.5, 0.5, 0.5625, 0.4375, 0.5625, 0.4375, 0.625, 0.5, 0.625, 0.5, 0.6875, 0.4375, 0.6875, 0.4069, 0.0, 0.4389, 0.0, 0.5, 0.0625, 0.4375, 0.0625, 0.5, 0.0625, 0.5, 0.125, 0.4375, 0.125, 0.4375, 0.5625, 0.5, 0.5625, 0.5, 0.625, 0.4375, 0.625, 0.4069, 0.75, 0.4389, 0.75, 0.4389, 1.0, 0.4069, 1.0, 0.4375, 0.6875, 0.5, 0.6875, 0.4069, 0.75, 0.4375, 0.25, 0.5, 0.25, 0.5, 0.5, 0.4375, 0.5, 0.4375, 0.1875, 0.5, 0.1875, 0.5, 0.25, 0.4375, 0.25, 0.375, 0.1875, 0.4375, 0.1875, 0.4375, 0.25, 0.375, 0.25, 0.375, 0.25, 0.4375, 0.25, 0.4375, 0.5, 0.375, 0.5, 0.375, 0.6875, 0.4375, 0.6875, 0.4069, 0.75, 0.375, 0.75, 0.375, 0.75, 0.4069, 0.75, 0.4069, 1.0, 0.375, 1.0, 0.375, 0.5625, 0.4375, 0.5625, 0.4375, 0.625, 0.375, 0.625, 0.375, 0.0625, 0.4375, 0.0625, 0.4375, 0.125, 0.375, 0.125, 0.375, 0.0, 0.4069, 0.0, 0.4375, 0.0625, 0.375, 0.0625, 0.375, 0.625, 0.4375, 0.625, 0.4375, 0.6875, 0.375, 0.6875, 0.375, 0.5, 0.4375, 0.5, 0.4375, 0.5625, 0.375, 0.5625, 0.375, 0.125, 0.4375, 0.125, 0.4375, 0.1875, 0.375, 0.1875, 0.4069, 0.75, 0.5, 0.6875, 0.4389, 0.75, 0.5, 0.0625, 0.4375, 0.0625, 0.4069, 0.0])
me_cube_003.use_remesh_fix_poles = True
me_cube_003.use_remesh_preserve_attributes = False
me_cube_003.use_mirror_vertex_groups = False
me_cube_003.update()
me_cylinder_001 = bpy.data.meshes.new('Cylinder.001')
me_cylinder_001.from_pydata([(-0.06275, 0.2232, 0.1938), (-0.06275, 1.022, 0.1938), (-0.05077, 0.2232, 0.1569), (-0.05077, 1.022, 0.1569), (-0.01939, 0.2232, 0.1341), (-0.01939, 1.022, 0.1341), (0.01939, 0.2232, 0.1341), (0.01939, 1.022, 0.1341), (0.05077, 0.2232, 0.1569), (0.05077, 1.022, 0.1569), (0.06275, 0.2232, 0.1938), (0.06275, 1.022, 0.1938), (-0.05324, 0.2232, 0.1969), (-0.05324, 1.022, 0.1969), (-0.04268, 0.2232, 0.1628), (-0.04268, 1.022, 0.1628), (-0.0163, 0.2232, 0.1436), (-0.0163, 1.022, 0.1436), (0.0163, 0.2232, 0.1436), (0.0163, 1.022, 0.1436), (0.04268, 0.2232, 0.1628), (0.04268, 1.022, 0.1628), (0.05324, 0.2232, 0.1969), (0.05324, 1.022, 0.1969)], [], [(0, 1, 3, 2), (2, 3, 5, 4), (4, 5, 7, 6), (6, 7, 9, 8), (8, 9, 11, 10), (12, 14, 15, 13), (14, 16, 17, 15), (16, 18, 19, 17), (18, 20, 21, 19), (20, 22, 23, 21), (0, 2, 14, 12), (3, 1, 13, 15), (1, 0, 12, 13), (2, 4, 16, 14), (5, 3, 15, 17), (4, 6, 18, 16), (7, 5, 17, 19), (6, 8, 20, 18), (9, 7, 19, 21), (8, 10, 22, 20), (11, 9, 21, 23), (10, 11, 23, 22)])
_uv = me_cylinder_001.uv_layers.new(name='UVMap')
_uv.uv.foreach_set('vector', [1.0, 0.5, 1.0, 1.0, 0.9, 1.0, 0.9, 0.5, 0.9, 0.5, 0.9, 1.0, 0.8, 1.0, 0.8, 0.5, 0.8, 0.5, 0.8, 1.0, 0.7, 1.0, 0.7, 0.5, 0.7, 0.5, 0.7, 1.0, 0.6, 1.0, 0.6, 0.5, 0.6, 0.5, 0.6, 1.0, 0.5, 1.0, 0.5, 0.5, 1.0, 0.5, 0.9, 0.5, 0.9, 1.0, 1.0, 1.0, 0.9, 0.5, 0.8, 0.5, 0.8, 1.0, 0.9, 1.0, 0.8, 0.5, 0.7, 0.5, 0.7, 1.0, 0.8, 1.0, 0.7, 0.5, 0.6, 0.5, 0.6, 1.0, 0.7, 1.0, 0.6, 0.5, 0.5, 0.5, 0.5, 1.0, 0.6, 1.0, 1.0, 0.5, 0.9, 0.5, 0.9, 0.5, 1.0, 0.5, 0.9, 1.0, 1.0, 1.0, 1.0, 1.0, 0.9, 1.0, 1.0, 1.0, 1.0, 0.5, 1.0, 0.5, 1.0, 1.0, 0.9, 0.5, 0.8, 0.5, 0.8, 0.5, 0.9, 0.5, 0.8, 1.0, 0.9, 1.0, 0.9, 1.0, 0.8, 1.0, 0.8, 0.5, 0.7, 0.5, 0.7, 0.5, 0.8, 0.5, 0.7, 1.0, 0.8, 1.0, 0.8, 1.0, 0.7, 1.0, 0.7, 0.5, 0.6, 0.5, 0.6, 0.5, 0.7, 0.5, 0.6, 1.0, 0.7, 1.0, 0.7, 1.0, 0.6, 1.0, 0.6, 0.5, 0.5, 0.5, 0.5, 0.5, 0.6, 0.5, 0.5, 1.0, 0.6, 1.0, 0.6, 1.0, 0.5, 1.0, 0.5, 0.5, 0.5, 1.0, 0.5, 1.0, 0.5, 0.5])
me_cylinder_001.use_remesh_fix_poles = True
me_cylinder_001.use_remesh_preserve_attributes = False
me_cylinder_001.use_mirror_vertex_groups = False
me_cylinder_001.update()
me_cylinder_003 = bpy.data.meshes.new('Cylinder.003')
me_cylinder_003.from_pydata([(-0.06275, 0.2232, 0.2091), (-0.06275, 1.022, 0.2091), (0.06275, 0.2232, 0.2091), (0.06275, 1.022, 0.2091), (0.05077, 0.2232, 0.246), (0.05077, 1.022, 0.246), (0.01939, 0.2232, 0.2688), (0.01939, 1.022, 0.2688), (-0.01939, 0.2232, 0.2688), (-0.01939, 1.022, 0.2688), (-0.05077, 0.2232, 0.246), (-0.05077, 1.022, 0.246), (-0.05324, 0.2232, 0.206), (-0.05324, 1.022, 0.206), (0.05324, 0.2232, 0.206), (0.05324, 1.022, 0.206), (0.04268, 0.2232, 0.2401), (0.04268, 1.022, 0.2401), (0.0163, 0.2232, 0.2593), (0.0163, 1.022, 0.2593), (-0.0163, 0.2232, 0.2593), (-0.0163, 1.022, 0.2593), (-0.04268, 0.2232, 0.2401), (-0.04268, 1.022, 0.2401)], [], [(2, 3, 5, 4), (4, 5, 7, 6), (6, 7, 9, 8), (8, 9, 11, 10), (10, 11, 1, 0), (14, 16, 17, 15), (16, 18, 19, 17), (18, 20, 21, 19), (20, 22, 23, 21), (22, 12, 13, 23), (0, 1, 13, 12), (3, 2, 14, 15), (2, 4, 16, 14), (5, 3, 15, 17), (4, 6, 18, 16), (7, 5, 17, 19), (6, 8, 20, 18), (9, 7, 19, 21), (8, 10, 22, 20), (11, 9, 21, 23), (10, 0, 12, 22), (1, 11, 23, 13)])
_uv = me_cylinder_003.uv_layers.new(name='UVMap')
_uv.uv.foreach_set('vector', [0.5, 0.5, 0.5, 1.0, 0.4, 1.0, 0.4, 0.5, 0.4, 0.5, 0.4, 1.0, 0.3, 1.0, 0.3, 0.5, 0.3, 0.5, 0.3, 1.0, 0.2, 1.0, 0.2, 0.5, 0.2, 0.5, 0.2, 1.0, 0.1, 1.0, 0.1, 0.5, 0.1, 0.5, 0.1, 1.0, -7.451e-08, 1.0, -7.451e-08, 0.5, 0.5, 0.5, 0.4, 0.5, 0.4, 1.0, 0.5, 1.0, 0.4, 0.5, 0.3, 0.5, 0.3, 1.0, 0.4, 1.0, 0.3, 0.5, 0.2, 0.5, 0.2, 1.0, 0.3, 1.0, 0.2, 0.5, 0.1, 0.5, 0.1, 1.0, 0.2, 1.0, 0.1, 0.5, -7.451e-08, 0.5, -7.451e-08, 1.0, 0.1, 1.0, -7.451e-08, 0.5, -7.451e-08, 1.0, -7.451e-08, 1.0, -7.451e-08, 0.5, 0.5, 1.0, 0.5, 0.5, 0.5, 0.5, 0.5, 1.0, 0.5, 0.5, 0.4, 0.5, 0.4, 0.5, 0.5, 0.5, 0.4, 1.0, 0.5, 1.0, 0.5, 1.0, 0.4, 1.0, 0.4, 0.5, 0.3, 0.5, 0.3, 0.5, 0.4, 0.5, 0.3, 1.0, 0.4, 1.0, 0.4, 1.0, 0.3, 1.0, 0.3, 0.5, 0.2, 0.5, 0.2, 0.5, 0.3, 0.5, 0.2, 1.0, 0.3, 1.0, 0.3, 1.0, 0.2, 1.0, 0.2, 0.5, 0.1, 0.5, 0.1, 0.5, 0.2, 0.5, 0.1, 1.0, 0.2, 1.0, 0.2, 1.0, 0.1, 1.0, 0.1, 0.5, -7.451e-08, 0.5, -7.451e-08, 0.5, 0.1, 0.5, -7.451e-08, 1.0, 0.1, 1.0, 0.1, 1.0, -7.451e-08, 1.0])
me_cylinder_003.use_remesh_fix_poles = True
me_cylinder_003.use_remesh_preserve_attributes = False
me_cylinder_003.use_mirror_vertex_groups = False
me_cylinder_003.update()
me_cylinder = bpy.data.meshes.new('Cylinder')
me_cylinder.from_pydata([(-0.05362, 0.9613, 0.2), (-0.05362, 0.2023, 0.2), (-0.04338, 0.9613, 0.2315), (-0.04338, 0.2023, 0.2315), (-0.01657, 0.9613, 0.251), (-0.01657, 0.2023, 0.251), (0.01657, 0.9613, 0.251), (0.01657, 0.2023, 0.251), (0.04338, 0.9613, 0.2315), (0.04338, 0.2023, 0.2315), (0.05362, 0.9613, 0.2), (0.05362, 0.2023, 0.2), (0.04338, 0.9613, 0.1685), (0.04338, 0.2023, 0.1685), (0.01657, 0.9613, 0.149), (0.01657, 0.2023, 0.149), (-0.01657, 0.9613, 0.149), (-0.01657, 0.2023, 0.149), (-0.04338, 0.9613, 0.1685), (-0.04338, 0.2023, 0.1685)], [], [(0, 1, 3, 2), (2, 3, 5, 4), (4, 5, 7, 6), (6, 7, 9, 8), (8, 9, 11, 10), (10, 11, 13, 12), (12, 13, 15, 14), (14, 15, 17, 16), (3, 1, 19, 17, 15, 13, 11, 9, 7, 5), (16, 17, 19, 18), (18, 19, 1, 0), (0, 2, 4, 6, 8, 10, 12, 14, 16, 18)])
_uv = me_cylinder.uv_layers.new(name='UVMap')
_uv.uv.foreach_set('vector', [1.0, 0.5, 1.0, 1.0, 0.9, 1.0, 0.9, 0.5, 0.9, 0.5, 0.9, 1.0, 0.8, 1.0, 0.8, 0.5, 0.8, 0.5, 0.8, 1.0, 0.7, 1.0, 0.7, 0.5, 0.7, 0.5, 0.7, 1.0, 0.6, 1.0, 0.6, 0.5, 0.6, 0.5, 0.6, 1.0, 0.5, 1.0, 0.5, 0.5, 0.5, 0.5, 0.5, 1.0, 0.4, 1.0, 0.4, 0.5, 0.4, 0.5, 0.4, 1.0, 0.3, 1.0, 0.3, 0.5, 0.3, 0.5, 0.3, 1.0, 0.2, 1.0, 0.2, 0.5, 0.3911, 0.4442, 0.25, 0.49, 0.1089, 0.4442, 0.02175, 0.3242, 0.02175, 0.1758, 0.1089, 0.05584, 0.25, 0.01, 0.3911, 0.05584, 0.4783, 0.1758, 0.4783, 0.3242, 0.2, 0.5, 0.2, 1.0, 0.1, 1.0, 0.1, 0.5, 0.1, 0.5, 0.1, 1.0, -7.451e-08, 1.0, -7.451e-08, 0.5, 0.75, 0.49, 0.8911, 0.4442, 0.9783, 0.3242, 0.9783, 0.1758, 0.8911, 0.05584, 0.75, 0.01, 0.6089, 0.05584, 0.5217, 0.1758, 0.5217, 0.3242, 0.6089, 0.4442])
me_cylinder.use_remesh_fix_poles = True
me_cylinder.use_remesh_preserve_attributes = False
me_cylinder.use_mirror_vertex_groups = False
me_cylinder.update()
arm_armature = bpy.data.armatures.new('Armature')  # bones are not reproduced

# ---- objects
ob_revolverbase = bpy.data.objects.new('RevolverBase', me_cube)
ob_revolvercover = bpy.data.objects.new('RevolverCover', me_cube_001)
ob_trigger = bpy.data.objects.new('Trigger', me_cube_002)
ob_hammer = bpy.data.objects.new('Hammer', me_cube_003)
ob_bottom_mag = bpy.data.objects.new('Bottom Mag', me_cylinder_001)
ob_top_mag = bpy.data.objects.new('Top Mag', me_cylinder_003)
ob_bullet = bpy.data.objects.new('Bullet', me_cylinder)
ob_armature = bpy.data.objects.new('Armature', arm_armature)

# ---- transforms, parenting, visibility, modifiers, constraints
ob_revolverbase.location = (0.0, 0.0, 0.0)
ob_revolverbase.lock_rotations_4d = False
ob_revolverbase.empty_display_type = 'ARROWS'
ob_revolverbase.lineart.crease_threshold = 0.0
ob_revolvercover.location = (0.0, 0.0, 0.0)
ob_revolvercover.lock_rotations_4d = False
ob_revolvercover.empty_display_type = 'ARROWS'
ob_revolvercover.lineart.crease_threshold = 0.0
_m = ob_revolvercover.modifiers.new('Solidify', 'SOLIDIFY')
_m.thickness = 0.025
_m.nonmanifold_thickness_mode = 'FIXED'
_m.nonmanifold_merge_threshold = 0.0003
ob_trigger.location = (0.0, 0.0, 0.0)
ob_trigger.lineart.crease_threshold = 0.0
ob_hammer.parent = ob_armature
ob_hammer.location = (-0.0001648, -0.4478, 0.1863)
ob_hammer.lineart.crease_threshold = 0.0
ob_bottom_mag.location = (0.0, 0.0, 0.0)
ob_bottom_mag.lineart.crease_threshold = 0.0
ob_top_mag.location = (0.0, 0.0, 0.0)
ob_top_mag.lineart.crease_threshold = 0.0
ob_bullet.location = (0.0, 0.0, 0.0)
ob_bullet.lineart.crease_threshold = 0.0
ob_armature.location = (0.0, 0.0, 0.0)
ob_armature.show_in_front = True
ob_armature.lineart.crease_threshold = 0.0

# ---- collection membership
col_collection.objects.link(ob_revolverbase)
col_collection.objects.link(ob_revolvercover)
col_collection.objects.link(ob_trigger)
col_collection.objects.link(ob_hammer)
col_collection.objects.link(ob_bottom_mag)
col_collection.objects.link(ob_top_mag)
col_collection.objects.link(ob_bullet)
col_collection.objects.link(ob_armature)

# ---- scene / render settings (as saved in the file)
scene.frame_start = 1; scene.frame_end = 250; scene.frame_set(1)
scene.render.engine = 'BLENDER_EEVEE_NEXT'
scene.cycles.use_denoising = False
scene.cycles.samples = 128
scene.cycles.sampling_pattern = 'TABULATED_SOBOL'
scene.cycles.use_adaptive_sampling = False
scene.cycles.use_light_tree = False
scene.view_settings.view_transform = 'Filmic'
bpy.context.view_layer.update()

# ---- added for rendering (the .blend has no active camera and no usable light): camera, sun
cam_auto = bpy.data.cameras.new('AutoCamera')
cam_auto.lens = 50.0
cam_auto.sensor_width = 36.0
cam_auto.clip_end = 1000.0
ob_auto_camera = bpy.data.objects.new('AutoCamera', cam_auto)
scene.collection.objects.link(ob_auto_camera)
ob_auto_camera.location = (3.10682, -3.38651, 2.28091)
ob_auto_camera.rotation_euler = (1.09748, -7.21219e-08, 0.694738)
scene.camera = ob_auto_camera
light_auto_sun = bpy.data.lights.new('AutoSun', 'SUN')
light_auto_sun.energy = 3.0
light_auto_sun.angle = 0.0523599
ob_auto_sun = bpy.data.objects.new('AutoSun', light_auto_sun)
scene.collection.objects.link(ob_auto_sun)
ob_auto_sun.rotation_euler = (0.872665, 0.174533, 0.523599)
bpy.context.view_layer.update()
